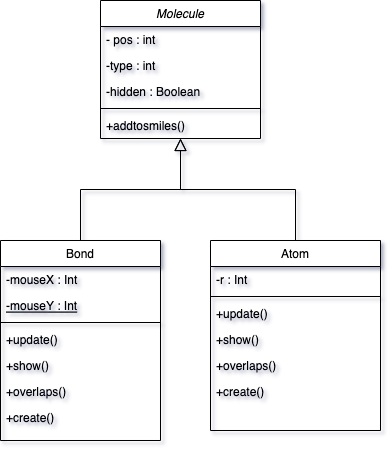

The diagram above was exported from draw.io. Its source (the exported page's mxGraphModel, read from the mxfile embedded in the PNG):
<mxGraphModel dx="1106" dy="852" grid="1" gridSize="10" guides="1" tooltips="1" connect="1" arrows="1" fold="1" page="1" pageScale="1" pageWidth="827" pageHeight="1169" math="0" shadow="0">
  <root>
    <mxCell id="WIyWlLk6GJQsqaUBKTNV-0" />
    <mxCell id="WIyWlLk6GJQsqaUBKTNV-1" parent="WIyWlLk6GJQsqaUBKTNV-0" />
    <mxCell id="zkfFHV4jXpPFQw0GAbJ--0" value="Molecule" style="swimlane;fontStyle=2;align=center;verticalAlign=top;childLayout=stackLayout;horizontal=1;startSize=26;horizontalStack=0;resizeParent=1;resizeLast=0;collapsible=1;marginBottom=0;rounded=0;shadow=0;strokeWidth=1;" parent="WIyWlLk6GJQsqaUBKTNV-1" vertex="1">
      <mxGeometry x="220" y="120" width="160" height="138" as="geometry">
        <mxRectangle x="230" y="140" width="160" height="26" as="alternateBounds" />
      </mxGeometry>
    </mxCell>
    <mxCell id="zkfFHV4jXpPFQw0GAbJ--2" value="- pos : int" style="text;align=left;verticalAlign=top;spacingLeft=4;spacingRight=4;overflow=hidden;rotatable=0;points=[[0,0.5],[1,0.5]];portConstraint=eastwest;rounded=0;shadow=0;html=0;" parent="zkfFHV4jXpPFQw0GAbJ--0" vertex="1">
      <mxGeometry y="26" width="160" height="26" as="geometry" />
    </mxCell>
    <mxCell id="Na9Y8ExQf3AtCS9CYLPT-5" value="-type : int" style="text;align=left;verticalAlign=top;spacingLeft=4;spacingRight=4;overflow=hidden;rotatable=0;points=[[0,0.5],[1,0.5]];portConstraint=eastwest;" vertex="1" parent="zkfFHV4jXpPFQw0GAbJ--0">
      <mxGeometry y="52" width="160" height="26" as="geometry" />
    </mxCell>
    <mxCell id="Na9Y8ExQf3AtCS9CYLPT-6" value="-hidden : Boolean" style="text;align=left;verticalAlign=top;spacingLeft=4;spacingRight=4;overflow=hidden;rotatable=0;points=[[0,0.5],[1,0.5]];portConstraint=eastwest;" vertex="1" parent="zkfFHV4jXpPFQw0GAbJ--0">
      <mxGeometry y="78" width="160" height="26" as="geometry" />
    </mxCell>
    <mxCell id="zkfFHV4jXpPFQw0GAbJ--4" value="" style="line;html=1;strokeWidth=1;align=left;verticalAlign=middle;spacingTop=-1;spacingLeft=3;spacingRight=3;rotatable=0;labelPosition=right;points=[];portConstraint=eastwest;" parent="zkfFHV4jXpPFQw0GAbJ--0" vertex="1">
      <mxGeometry y="104" width="160" height="8" as="geometry" />
    </mxCell>
    <mxCell id="zkfFHV4jXpPFQw0GAbJ--5" value="+addtosmiles()" style="text;align=left;verticalAlign=top;spacingLeft=4;spacingRight=4;overflow=hidden;rotatable=0;points=[[0,0.5],[1,0.5]];portConstraint=eastwest;" parent="zkfFHV4jXpPFQw0GAbJ--0" vertex="1">
      <mxGeometry y="112" width="160" height="26" as="geometry" />
    </mxCell>
    <mxCell id="zkfFHV4jXpPFQw0GAbJ--6" value="Bond" style="swimlane;fontStyle=0;align=center;verticalAlign=top;childLayout=stackLayout;horizontal=1;startSize=26;horizontalStack=0;resizeParent=1;resizeLast=0;collapsible=1;marginBottom=0;rounded=0;shadow=0;strokeWidth=1;" parent="WIyWlLk6GJQsqaUBKTNV-1" vertex="1">
      <mxGeometry x="120" y="360" width="160" height="200" as="geometry">
        <mxRectangle x="130" y="380" width="160" height="26" as="alternateBounds" />
      </mxGeometry>
    </mxCell>
    <mxCell id="zkfFHV4jXpPFQw0GAbJ--8" value="-mouseX : Int" style="text;align=left;verticalAlign=top;spacingLeft=4;spacingRight=4;overflow=hidden;rotatable=0;points=[[0,0.5],[1,0.5]];portConstraint=eastwest;rounded=0;shadow=0;html=0;" parent="zkfFHV4jXpPFQw0GAbJ--6" vertex="1">
      <mxGeometry y="26" width="160" height="26" as="geometry" />
    </mxCell>
    <mxCell id="zkfFHV4jXpPFQw0GAbJ--10" value="-mouseY : Int" style="text;align=left;verticalAlign=top;spacingLeft=4;spacingRight=4;overflow=hidden;rotatable=0;points=[[0,0.5],[1,0.5]];portConstraint=eastwest;fontStyle=4" parent="zkfFHV4jXpPFQw0GAbJ--6" vertex="1">
      <mxGeometry y="52" width="160" height="26" as="geometry" />
    </mxCell>
    <mxCell id="zkfFHV4jXpPFQw0GAbJ--9" value="" style="line;html=1;strokeWidth=1;align=left;verticalAlign=middle;spacingTop=-1;spacingLeft=3;spacingRight=3;rotatable=0;labelPosition=right;points=[];portConstraint=eastwest;" parent="zkfFHV4jXpPFQw0GAbJ--6" vertex="1">
      <mxGeometry y="78" width="160" height="8" as="geometry" />
    </mxCell>
    <mxCell id="Na9Y8ExQf3AtCS9CYLPT-8" value="+update()" style="text;align=left;verticalAlign=top;spacingLeft=4;spacingRight=4;overflow=hidden;rotatable=0;points=[[0,0.5],[1,0.5]];portConstraint=eastwest;" vertex="1" parent="zkfFHV4jXpPFQw0GAbJ--6">
      <mxGeometry y="86" width="160" height="26" as="geometry" />
    </mxCell>
    <mxCell id="Na9Y8ExQf3AtCS9CYLPT-9" value="+show()" style="text;align=left;verticalAlign=top;spacingLeft=4;spacingRight=4;overflow=hidden;rotatable=0;points=[[0,0.5],[1,0.5]];portConstraint=eastwest;" vertex="1" parent="zkfFHV4jXpPFQw0GAbJ--6">
      <mxGeometry y="112" width="160" height="26" as="geometry" />
    </mxCell>
    <mxCell id="zkfFHV4jXpPFQw0GAbJ--11" value="+overlaps()" style="text;align=left;verticalAlign=top;spacingLeft=4;spacingRight=4;overflow=hidden;rotatable=0;points=[[0,0.5],[1,0.5]];portConstraint=eastwest;" parent="zkfFHV4jXpPFQw0GAbJ--6" vertex="1">
      <mxGeometry y="138" width="160" height="26" as="geometry" />
    </mxCell>
    <mxCell id="Na9Y8ExQf3AtCS9CYLPT-1" value="+create()" style="text;align=left;verticalAlign=top;spacingLeft=4;spacingRight=4;overflow=hidden;rotatable=0;points=[[0,0.5],[1,0.5]];portConstraint=eastwest;" vertex="1" parent="zkfFHV4jXpPFQw0GAbJ--6">
      <mxGeometry y="164" width="160" height="26" as="geometry" />
    </mxCell>
    <mxCell id="zkfFHV4jXpPFQw0GAbJ--12" value="" style="endArrow=block;endSize=10;endFill=0;shadow=0;strokeWidth=1;rounded=0;edgeStyle=elbowEdgeStyle;elbow=vertical;" parent="WIyWlLk6GJQsqaUBKTNV-1" source="zkfFHV4jXpPFQw0GAbJ--6" target="zkfFHV4jXpPFQw0GAbJ--0" edge="1">
      <mxGeometry width="160" relative="1" as="geometry">
        <mxPoint x="200" y="203" as="sourcePoint" />
        <mxPoint x="200" y="203" as="targetPoint" />
      </mxGeometry>
    </mxCell>
    <mxCell id="zkfFHV4jXpPFQw0GAbJ--13" value="Atom" style="swimlane;fontStyle=0;align=center;verticalAlign=top;childLayout=stackLayout;horizontal=1;startSize=26;horizontalStack=0;resizeParent=1;resizeLast=0;collapsible=1;marginBottom=0;rounded=0;shadow=0;strokeWidth=1;" parent="WIyWlLk6GJQsqaUBKTNV-1" vertex="1">
      <mxGeometry x="330" y="360" width="170" height="190" as="geometry">
        <mxRectangle x="340" y="380" width="170" height="26" as="alternateBounds" />
      </mxGeometry>
    </mxCell>
    <mxCell id="zkfFHV4jXpPFQw0GAbJ--14" value="-r : Int" style="text;align=left;verticalAlign=top;spacingLeft=4;spacingRight=4;overflow=hidden;rotatable=0;points=[[0,0.5],[1,0.5]];portConstraint=eastwest;" parent="zkfFHV4jXpPFQw0GAbJ--13" vertex="1">
      <mxGeometry y="26" width="170" height="26" as="geometry" />
    </mxCell>
    <mxCell id="zkfFHV4jXpPFQw0GAbJ--15" value="" style="line;html=1;strokeWidth=1;align=left;verticalAlign=middle;spacingTop=-1;spacingLeft=3;spacingRight=3;rotatable=0;labelPosition=right;points=[];portConstraint=eastwest;" parent="zkfFHV4jXpPFQw0GAbJ--13" vertex="1">
      <mxGeometry y="52" width="170" height="8" as="geometry" />
    </mxCell>
    <mxCell id="Na9Y8ExQf3AtCS9CYLPT-7" value="+update()" style="text;align=left;verticalAlign=top;spacingLeft=4;spacingRight=4;overflow=hidden;rotatable=0;points=[[0,0.5],[1,0.5]];portConstraint=eastwest;" vertex="1" parent="zkfFHV4jXpPFQw0GAbJ--13">
      <mxGeometry y="60" width="170" height="26" as="geometry" />
    </mxCell>
    <mxCell id="Na9Y8ExQf3AtCS9CYLPT-11" value="+show()" style="text;align=left;verticalAlign=top;spacingLeft=4;spacingRight=4;overflow=hidden;rotatable=0;points=[[0,0.5],[1,0.5]];portConstraint=eastwest;" vertex="1" parent="zkfFHV4jXpPFQw0GAbJ--13">
      <mxGeometry y="86" width="170" height="26" as="geometry" />
    </mxCell>
    <mxCell id="Na9Y8ExQf3AtCS9CYLPT-2" value="+overlaps()" style="text;align=left;verticalAlign=top;spacingLeft=4;spacingRight=4;overflow=hidden;rotatable=0;points=[[0,0.5],[1,0.5]];portConstraint=eastwest;" vertex="1" parent="zkfFHV4jXpPFQw0GAbJ--13">
      <mxGeometry y="112" width="170" height="26" as="geometry" />
    </mxCell>
    <mxCell id="Na9Y8ExQf3AtCS9CYLPT-3" value="+create()" style="text;align=left;verticalAlign=top;spacingLeft=4;spacingRight=4;overflow=hidden;rotatable=0;points=[[0,0.5],[1,0.5]];portConstraint=eastwest;" vertex="1" parent="zkfFHV4jXpPFQw0GAbJ--13">
      <mxGeometry y="138" width="170" height="26" as="geometry" />
    </mxCell>
    <mxCell id="zkfFHV4jXpPFQw0GAbJ--16" value="" style="endArrow=block;endSize=10;endFill=0;shadow=0;strokeWidth=1;rounded=0;edgeStyle=elbowEdgeStyle;elbow=vertical;" parent="WIyWlLk6GJQsqaUBKTNV-1" source="zkfFHV4jXpPFQw0GAbJ--13" target="zkfFHV4jXpPFQw0GAbJ--0" edge="1">
      <mxGeometry width="160" relative="1" as="geometry">
        <mxPoint x="210" y="373" as="sourcePoint" />
        <mxPoint x="310" y="271" as="targetPoint" />
      </mxGeometry>
    </mxCell>
  </root>
</mxGraphModel>